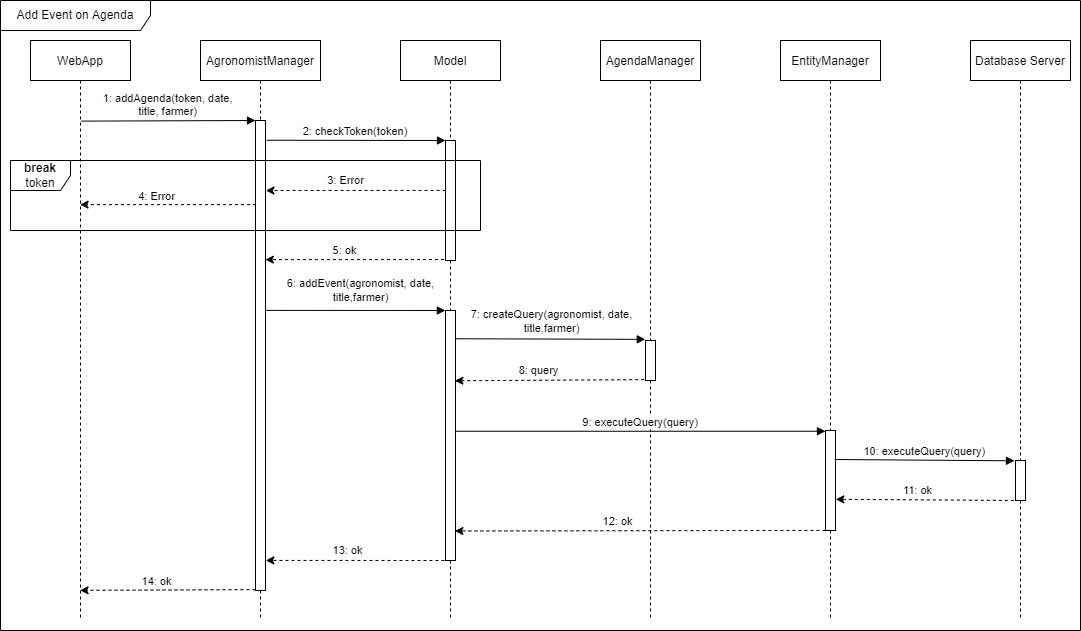

The diagram above was exported from draw.io. Its source (the exported page's mxGraphModel, read from the mxfile embedded in the PNG):
<mxGraphModel dx="1038" dy="489" grid="1" gridSize="10" guides="1" tooltips="1" connect="1" arrows="1" fold="1" page="1" pageScale="1" pageWidth="850" pageHeight="1100" math="0" shadow="0">
  <root>
    <mxCell id="0" />
    <mxCell id="1" parent="0" />
    <mxCell id="6VUf-r1so1ukYRyOs89F-1" value="Add Event on Agenda" style="shape=umlFrame;whiteSpace=wrap;html=1;width=150;height=30;" parent="1" vertex="1">
      <mxGeometry x="90" y="40" width="1080" height="630" as="geometry" />
    </mxCell>
    <mxCell id="3nuBFxr9cyL0pnOWT2aG-1" value="WebApp" style="shape=umlLifeline;perimeter=lifelinePerimeter;container=1;collapsible=0;recursiveResize=0;rounded=0;shadow=0;strokeWidth=1;" parent="1" vertex="1">
      <mxGeometry x="120" y="80" width="100" height="580" as="geometry" />
    </mxCell>
    <mxCell id="6U2zVSYjjsjtAUyyJuRD-36" value="" style="endArrow=classic;html=1;rounded=0;exitX=0.041;exitY=0.179;exitDx=0;exitDy=0;exitPerimeter=0;dashed=1;entryX=0.496;entryY=0.948;entryDx=0;entryDy=0;entryPerimeter=0;" parent="3nuBFxr9cyL0pnOWT2aG-1" edge="1" target="3nuBFxr9cyL0pnOWT2aG-1">
      <mxGeometry width="50" height="50" relative="1" as="geometry">
        <mxPoint x="225.00000000000006" y="549.13" as="sourcePoint" />
        <mxPoint x="54.59" y="549.13" as="targetPoint" />
      </mxGeometry>
    </mxCell>
    <mxCell id="6U2zVSYjjsjtAUyyJuRD-37" value="14: ok" style="edgeLabel;html=1;align=center;verticalAlign=middle;resizable=0;points=[];" parent="6U2zVSYjjsjtAUyyJuRD-36" vertex="1" connectable="0">
      <mxGeometry x="0.3827" y="-1" relative="1" as="geometry">
        <mxPoint x="22" y="-8" as="offset" />
      </mxGeometry>
    </mxCell>
    <mxCell id="3nuBFxr9cyL0pnOWT2aG-5" value="AgronomistManager" style="shape=umlLifeline;perimeter=lifelinePerimeter;container=1;collapsible=0;recursiveResize=0;rounded=0;shadow=0;strokeWidth=1;" parent="1" vertex="1">
      <mxGeometry x="290" y="80" width="120" height="580" as="geometry" />
    </mxCell>
    <mxCell id="3nuBFxr9cyL0pnOWT2aG-6" value="" style="points=[];perimeter=orthogonalPerimeter;rounded=0;shadow=0;strokeWidth=1;" parent="3nuBFxr9cyL0pnOWT2aG-5" vertex="1">
      <mxGeometry x="55" y="80" width="10" height="470" as="geometry" />
    </mxCell>
    <mxCell id="3nuBFxr9cyL0pnOWT2aG-8" value="1: addAgenda(token, date, &#10;title, farmer)" style="verticalAlign=bottom;endArrow=block;entryX=0;entryY=0;shadow=0;strokeWidth=1;exitX=0.507;exitY=0.139;exitDx=0;exitDy=0;exitPerimeter=0;" parent="1" source="3nuBFxr9cyL0pnOWT2aG-1" target="3nuBFxr9cyL0pnOWT2aG-6" edge="1">
      <mxGeometry relative="1" as="geometry">
        <mxPoint x="175" y="160" as="sourcePoint" />
      </mxGeometry>
    </mxCell>
    <mxCell id="6U2zVSYjjsjtAUyyJuRD-1" value="Model" style="shape=umlLifeline;perimeter=lifelinePerimeter;container=1;collapsible=0;recursiveResize=0;rounded=0;shadow=0;strokeWidth=1;" parent="1" vertex="1">
      <mxGeometry x="490" y="80" width="100" height="580" as="geometry" />
    </mxCell>
    <mxCell id="6U2zVSYjjsjtAUyyJuRD-2" value="" style="points=[];perimeter=orthogonalPerimeter;rounded=0;shadow=0;strokeWidth=1;" parent="6U2zVSYjjsjtAUyyJuRD-1" vertex="1">
      <mxGeometry x="45" y="100" width="10" height="120" as="geometry" />
    </mxCell>
    <mxCell id="6U2zVSYjjsjtAUyyJuRD-26" value="" style="points=[];perimeter=orthogonalPerimeter;rounded=0;shadow=0;strokeWidth=1;" parent="6U2zVSYjjsjtAUyyJuRD-1" vertex="1">
      <mxGeometry x="45" y="270" width="10" height="250" as="geometry" />
    </mxCell>
    <mxCell id="6U2zVSYjjsjtAUyyJuRD-4" value="" style="endArrow=classic;html=1;rounded=0;dashed=1;entryX=1.04;entryY=0.149;entryDx=0;entryDy=0;entryPerimeter=0;exitX=0.007;exitY=0.416;exitDx=0;exitDy=0;exitPerimeter=0;" parent="1" source="6U2zVSYjjsjtAUyyJuRD-2" target="3nuBFxr9cyL0pnOWT2aG-6" edge="1">
      <mxGeometry width="50" height="50" relative="1" as="geometry">
        <mxPoint x="530" y="230" as="sourcePoint" />
        <mxPoint x="360" y="230" as="targetPoint" />
      </mxGeometry>
    </mxCell>
    <mxCell id="6U2zVSYjjsjtAUyyJuRD-17" value="3: Error" style="edgeLabel;html=1;align=center;verticalAlign=middle;resizable=0;points=[];" parent="6U2zVSYjjsjtAUyyJuRD-4" vertex="1" connectable="0">
      <mxGeometry x="0.1204" y="-1" relative="1" as="geometry">
        <mxPoint y="-9" as="offset" />
      </mxGeometry>
    </mxCell>
    <mxCell id="6U2zVSYjjsjtAUyyJuRD-5" value="" style="endArrow=classic;html=1;rounded=0;exitX=0.041;exitY=0.179;exitDx=0;exitDy=0;exitPerimeter=0;dashed=1;entryX=0.496;entryY=0.283;entryDx=0;entryDy=0;entryPerimeter=0;" parent="1" source="3nuBFxr9cyL0pnOWT2aG-6" target="3nuBFxr9cyL0pnOWT2aG-1" edge="1">
      <mxGeometry width="50" height="50" relative="1" as="geometry">
        <mxPoint x="360.0800000000001" y="259.99999999999994" as="sourcePoint" />
        <mxPoint x="175" y="244.13" as="targetPoint" />
      </mxGeometry>
    </mxCell>
    <mxCell id="6U2zVSYjjsjtAUyyJuRD-18" value="4: Error" style="edgeLabel;html=1;align=center;verticalAlign=middle;resizable=0;points=[];" parent="6U2zVSYjjsjtAUyyJuRD-5" vertex="1" connectable="0">
      <mxGeometry x="0.3827" y="-1" relative="1" as="geometry">
        <mxPoint x="22" y="-8" as="offset" />
      </mxGeometry>
    </mxCell>
    <mxCell id="6U2zVSYjjsjtAUyyJuRD-6" value="AgendaManager" style="shape=umlLifeline;perimeter=lifelinePerimeter;container=1;collapsible=0;recursiveResize=0;rounded=0;shadow=0;strokeWidth=1;" parent="1" vertex="1">
      <mxGeometry x="690" y="80" width="100" height="580" as="geometry" />
    </mxCell>
    <mxCell id="6U2zVSYjjsjtAUyyJuRD-7" value="" style="points=[];perimeter=orthogonalPerimeter;rounded=0;shadow=0;strokeWidth=1;" parent="6U2zVSYjjsjtAUyyJuRD-6" vertex="1">
      <mxGeometry x="45" y="300" width="10" height="40" as="geometry" />
    </mxCell>
    <mxCell id="6U2zVSYjjsjtAUyyJuRD-8" value="EntityManager" style="shape=umlLifeline;perimeter=lifelinePerimeter;container=1;collapsible=0;recursiveResize=0;rounded=0;shadow=0;strokeWidth=1;" parent="1" vertex="1">
      <mxGeometry x="870" y="80" width="100" height="580" as="geometry" />
    </mxCell>
    <mxCell id="6U2zVSYjjsjtAUyyJuRD-9" value="" style="points=[];perimeter=orthogonalPerimeter;rounded=0;shadow=0;strokeWidth=1;" parent="6U2zVSYjjsjtAUyyJuRD-8" vertex="1">
      <mxGeometry x="45" y="390" width="10" height="100" as="geometry" />
    </mxCell>
    <mxCell id="6U2zVSYjjsjtAUyyJuRD-12" value="Database Server" style="shape=umlLifeline;perimeter=lifelinePerimeter;container=1;collapsible=0;recursiveResize=0;rounded=0;shadow=0;strokeWidth=1;" parent="1" vertex="1">
      <mxGeometry x="1060" y="80" width="100" height="580" as="geometry" />
    </mxCell>
    <mxCell id="6U2zVSYjjsjtAUyyJuRD-13" value="" style="points=[];perimeter=orthogonalPerimeter;rounded=0;shadow=0;strokeWidth=1;" parent="6U2zVSYjjsjtAUyyJuRD-12" vertex="1">
      <mxGeometry x="45" y="420" width="10" height="40" as="geometry" />
    </mxCell>
    <mxCell id="6U2zVSYjjsjtAUyyJuRD-22" value="" style="verticalAlign=bottom;endArrow=block;shadow=0;strokeWidth=1;entryX=-0.02;entryY=0.41;entryDx=0;entryDy=0;entryPerimeter=0;exitX=0.94;exitY=0.397;exitDx=0;exitDy=0;exitPerimeter=0;" parent="1" edge="1">
      <mxGeometry relative="1" as="geometry">
        <mxPoint x="544.4000000000001" y="378.25" as="sourcePoint" />
        <mxPoint x="734.8" y="378.85" as="targetPoint" />
      </mxGeometry>
    </mxCell>
    <mxCell id="xh46QyuTUofI6n1EpboW-2" value="7: createQuery(agronomist, date,&lt;br&gt;title,farmer)" style="edgeLabel;html=1;align=center;verticalAlign=middle;resizable=0;points=[];" parent="6U2zVSYjjsjtAUyyJuRD-22" vertex="1" connectable="0">
      <mxGeometry x="-0.2145" y="-1" relative="1" as="geometry">
        <mxPoint x="21" y="-19" as="offset" />
      </mxGeometry>
    </mxCell>
    <mxCell id="6U2zVSYjjsjtAUyyJuRD-24" value="" style="endArrow=classic;html=1;rounded=0;dashed=1;entryX=0.94;entryY=0.481;entryDx=0;entryDy=0;entryPerimeter=0;exitX=-0.127;exitY=0.489;exitDx=0;exitDy=0;exitPerimeter=0;" parent="1" edge="1">
      <mxGeometry width="50" height="50" relative="1" as="geometry">
        <mxPoint x="733.73" y="419.14" as="sourcePoint" />
        <mxPoint x="544.4000000000001" y="420.25" as="targetPoint" />
      </mxGeometry>
    </mxCell>
    <mxCell id="6U2zVSYjjsjtAUyyJuRD-25" value="8: query" style="edgeLabel;html=1;align=center;verticalAlign=middle;resizable=0;points=[];" parent="6U2zVSYjjsjtAUyyJuRD-24" vertex="1" connectable="0">
      <mxGeometry x="0.1204" y="-1" relative="1" as="geometry">
        <mxPoint y="-9" as="offset" />
      </mxGeometry>
    </mxCell>
    <mxCell id="6U2zVSYjjsjtAUyyJuRD-27" value="9: executeQuery(query)" style="verticalAlign=bottom;endArrow=block;shadow=0;strokeWidth=1;exitX=1.011;exitY=0.483;exitDx=0;exitDy=0;exitPerimeter=0;" parent="1" source="6U2zVSYjjsjtAUyyJuRD-26" target="6U2zVSYjjsjtAUyyJuRD-9" edge="1">
      <mxGeometry relative="1" as="geometry">
        <mxPoint x="550" y="471" as="sourcePoint" />
        <mxPoint x="744.8" y="470.6" as="targetPoint" />
      </mxGeometry>
    </mxCell>
    <mxCell id="6U2zVSYjjsjtAUyyJuRD-28" value="10: executeQuery(query)" style="verticalAlign=bottom;endArrow=block;shadow=0;strokeWidth=1;exitX=0.922;exitY=0.29;exitDx=0;exitDy=0;exitPerimeter=0;entryX=-0.1;entryY=0.008;entryDx=0;entryDy=0;entryPerimeter=0;" parent="1" source="6U2zVSYjjsjtAUyyJuRD-9" target="6U2zVSYjjsjtAUyyJuRD-13" edge="1">
      <mxGeometry relative="1" as="geometry">
        <mxPoint x="930.0000000000001" y="500" as="sourcePoint" />
        <mxPoint x="1100" y="501" as="targetPoint" />
      </mxGeometry>
    </mxCell>
    <mxCell id="6U2zVSYjjsjtAUyyJuRD-30" value="" style="endArrow=classic;html=1;rounded=0;dashed=1;exitX=-0.127;exitY=0.489;exitDx=0;exitDy=0;exitPerimeter=0;entryX=1.033;entryY=0.688;entryDx=0;entryDy=0;entryPerimeter=0;" parent="1" target="6U2zVSYjjsjtAUyyJuRD-9" edge="1">
      <mxGeometry width="50" height="50" relative="1" as="geometry">
        <mxPoint x="1109.33" y="540" as="sourcePoint" />
        <mxPoint x="930" y="541" as="targetPoint" />
      </mxGeometry>
    </mxCell>
    <mxCell id="6U2zVSYjjsjtAUyyJuRD-31" value="11: ok" style="edgeLabel;html=1;align=center;verticalAlign=middle;resizable=0;points=[];" parent="6U2zVSYjjsjtAUyyJuRD-30" vertex="1" connectable="0">
      <mxGeometry x="0.1204" y="-1" relative="1" as="geometry">
        <mxPoint y="-9" as="offset" />
      </mxGeometry>
    </mxCell>
    <mxCell id="6U2zVSYjjsjtAUyyJuRD-32" value="" style="endArrow=classic;html=1;rounded=0;dashed=1;exitX=-0.011;exitY=0.999;exitDx=0;exitDy=0;exitPerimeter=0;entryX=0.94;entryY=0.882;entryDx=0;entryDy=0;entryPerimeter=0;" parent="1" source="6U2zVSYjjsjtAUyyJuRD-9" target="6U2zVSYjjsjtAUyyJuRD-26" edge="1">
      <mxGeometry width="50" height="50" relative="1" as="geometry">
        <mxPoint x="894.1299999999999" y="564.5800000000002" as="sourcePoint" />
        <mxPoint x="550" y="570" as="targetPoint" />
      </mxGeometry>
    </mxCell>
    <mxCell id="6U2zVSYjjsjtAUyyJuRD-33" value="12: ok" style="edgeLabel;html=1;align=center;verticalAlign=middle;resizable=0;points=[];" parent="6U2zVSYjjsjtAUyyJuRD-32" vertex="1" connectable="0">
      <mxGeometry x="0.1204" y="-1" relative="1" as="geometry">
        <mxPoint y="-9" as="offset" />
      </mxGeometry>
    </mxCell>
    <mxCell id="6U2zVSYjjsjtAUyyJuRD-34" value="" style="endArrow=classic;html=1;rounded=0;dashed=1;entryX=1.029;entryY=0.936;entryDx=0;entryDy=0;entryPerimeter=0;exitX=-0.019;exitY=0.14;exitDx=0;exitDy=0;exitPerimeter=0;" parent="1" target="3nuBFxr9cyL0pnOWT2aG-6" edge="1">
      <mxGeometry width="50" height="50" relative="1" as="geometry">
        <mxPoint x="539.96" y="600" as="sourcePoint" />
        <mxPoint x="360" y="600" as="targetPoint" />
      </mxGeometry>
    </mxCell>
    <mxCell id="6U2zVSYjjsjtAUyyJuRD-35" value="13: ok" style="edgeLabel;html=1;align=center;verticalAlign=middle;resizable=0;points=[];" parent="6U2zVSYjjsjtAUyyJuRD-34" vertex="1" connectable="0">
      <mxGeometry x="0.1204" y="-1" relative="1" as="geometry">
        <mxPoint y="-9" as="offset" />
      </mxGeometry>
    </mxCell>
    <mxCell id="6U2zVSYjjsjtAUyyJuRD-3" value="2: checkToken(token)" style="verticalAlign=bottom;endArrow=block;shadow=0;strokeWidth=1;exitX=1.103;exitY=0.042;exitDx=0;exitDy=0;exitPerimeter=0;" parent="1" source="3nuBFxr9cyL0pnOWT2aG-6" target="6U2zVSYjjsjtAUyyJuRD-2" edge="1">
      <mxGeometry relative="1" as="geometry">
        <mxPoint x="360" y="180" as="sourcePoint" />
        <mxPoint x="515" y="180.0000000000001" as="targetPoint" />
      </mxGeometry>
    </mxCell>
    <mxCell id="6U2zVSYjjsjtAUyyJuRD-19" value="" style="endArrow=classic;html=1;rounded=0;dashed=1;entryX=0.984;entryY=0.296;entryDx=0;entryDy=0;entryPerimeter=0;exitX=-0.144;exitY=0.992;exitDx=0;exitDy=0;exitPerimeter=0;" parent="1" source="6U2zVSYjjsjtAUyyJuRD-2" target="3nuBFxr9cyL0pnOWT2aG-6" edge="1">
      <mxGeometry width="50" height="50" relative="1" as="geometry">
        <mxPoint x="530" y="299" as="sourcePoint" />
        <mxPoint x="360" y="300" as="targetPoint" />
      </mxGeometry>
    </mxCell>
    <mxCell id="6U2zVSYjjsjtAUyyJuRD-20" value="5: ok" style="edgeLabel;html=1;align=center;verticalAlign=middle;resizable=0;points=[];" parent="6U2zVSYjjsjtAUyyJuRD-19" vertex="1" connectable="0">
      <mxGeometry x="0.1204" y="-1" relative="1" as="geometry">
        <mxPoint y="-9" as="offset" />
      </mxGeometry>
    </mxCell>
    <mxCell id="6U2zVSYjjsjtAUyyJuRD-21" value="" style="verticalAlign=bottom;endArrow=block;shadow=0;strokeWidth=1;exitX=0.989;exitY=0.404;exitDx=0;exitDy=0;exitPerimeter=0;entryX=-0.011;entryY=0;entryDx=0;entryDy=0;entryPerimeter=0;" parent="1" source="3nuBFxr9cyL0pnOWT2aG-6" target="6U2zVSYjjsjtAUyyJuRD-26" edge="1">
      <mxGeometry relative="1" as="geometry">
        <mxPoint x="360" y="350" as="sourcePoint" />
        <mxPoint x="530" y="350" as="targetPoint" />
      </mxGeometry>
    </mxCell>
    <mxCell id="xh46QyuTUofI6n1EpboW-1" value="6: addEvent(agronomist, date,&lt;br&gt;title,farmer)" style="edgeLabel;html=1;align=center;verticalAlign=middle;resizable=0;points=[];" parent="6U2zVSYjjsjtAUyyJuRD-21" vertex="1" connectable="0">
      <mxGeometry x="-0.6858" y="-2" relative="1" as="geometry">
        <mxPoint x="67" y="-22" as="offset" />
      </mxGeometry>
    </mxCell>
    <mxCell id="riDPJ1FkmAqJtUpe5vTL-1" value="break&lt;br&gt;&lt;span style=&quot;font-weight: normal&quot;&gt;token&lt;/span&gt;" style="shape=umlFrame;whiteSpace=wrap;html=1;fontStyle=1" vertex="1" parent="1">
      <mxGeometry x="100" y="200" width="470" height="70" as="geometry" />
    </mxCell>
  </root>
</mxGraphModel>